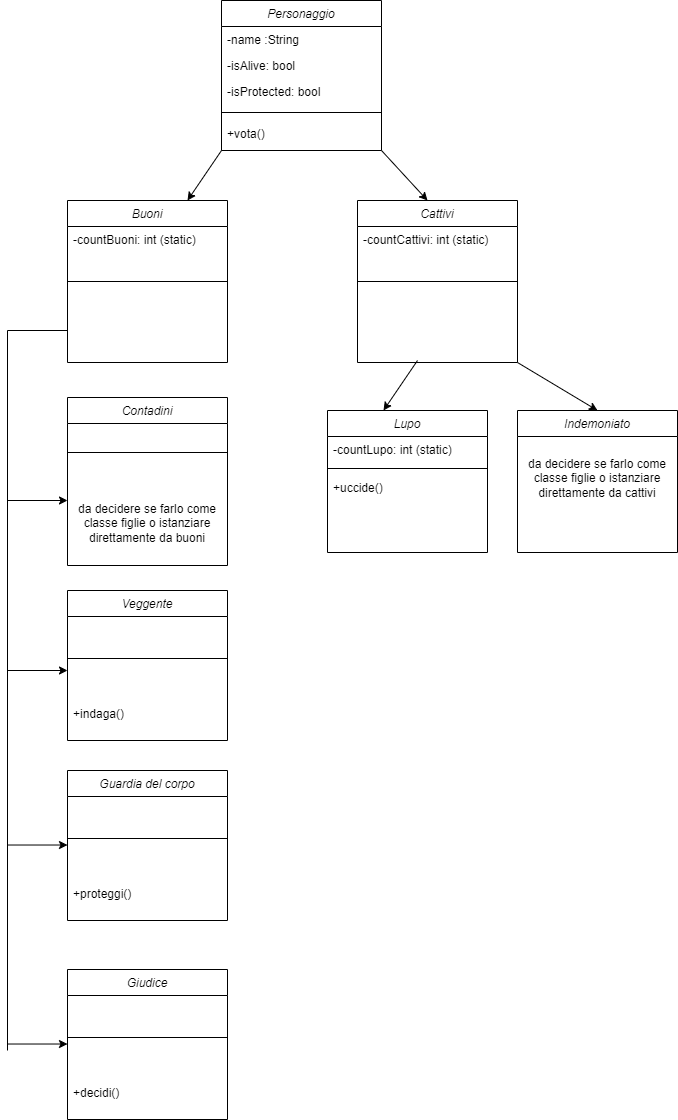

The diagram above was exported from draw.io. Its source (the exported page's mxGraphModel, read from the mxfile embedded in the PNG):
<mxGraphModel dx="1730" dy="980" grid="1" gridSize="10" guides="1" tooltips="1" connect="1" arrows="1" fold="1" page="1" pageScale="1" pageWidth="827" pageHeight="1169" math="0" shadow="0">
  <root>
    <mxCell id="WIyWlLk6GJQsqaUBKTNV-0" />
    <mxCell id="WIyWlLk6GJQsqaUBKTNV-1" parent="WIyWlLk6GJQsqaUBKTNV-0" />
    <mxCell id="zkfFHV4jXpPFQw0GAbJ--0" value="Personaggio" style="swimlane;fontStyle=2;align=center;verticalAlign=top;childLayout=stackLayout;horizontal=1;startSize=26;horizontalStack=0;resizeParent=1;resizeLast=0;collapsible=1;marginBottom=0;rounded=0;shadow=0;strokeWidth=1;" parent="WIyWlLk6GJQsqaUBKTNV-1" vertex="1">
      <mxGeometry x="334" y="50" width="160" height="150" as="geometry">
        <mxRectangle x="230" y="140" width="160" height="26" as="alternateBounds" />
      </mxGeometry>
    </mxCell>
    <mxCell id="zkfFHV4jXpPFQw0GAbJ--1" value="-name :String" style="text;align=left;verticalAlign=top;spacingLeft=4;spacingRight=4;overflow=hidden;rotatable=0;points=[[0,0.5],[1,0.5]];portConstraint=eastwest;" parent="zkfFHV4jXpPFQw0GAbJ--0" vertex="1">
      <mxGeometry y="26" width="160" height="26" as="geometry" />
    </mxCell>
    <mxCell id="zkfFHV4jXpPFQw0GAbJ--2" value="-isAlive: bool" style="text;align=left;verticalAlign=top;spacingLeft=4;spacingRight=4;overflow=hidden;rotatable=0;points=[[0,0.5],[1,0.5]];portConstraint=eastwest;rounded=0;shadow=0;html=0;" parent="zkfFHV4jXpPFQw0GAbJ--0" vertex="1">
      <mxGeometry y="52" width="160" height="26" as="geometry" />
    </mxCell>
    <mxCell id="zkfFHV4jXpPFQw0GAbJ--3" value="-isProtected: bool" style="text;align=left;verticalAlign=top;spacingLeft=4;spacingRight=4;overflow=hidden;rotatable=0;points=[[0,0.5],[1,0.5]];portConstraint=eastwest;rounded=0;shadow=0;html=0;" parent="zkfFHV4jXpPFQw0GAbJ--0" vertex="1">
      <mxGeometry y="78" width="160" height="26" as="geometry" />
    </mxCell>
    <mxCell id="zkfFHV4jXpPFQw0GAbJ--4" value="" style="line;html=1;strokeWidth=1;align=left;verticalAlign=middle;spacingTop=-1;spacingLeft=3;spacingRight=3;rotatable=0;labelPosition=right;points=[];portConstraint=eastwest;" parent="zkfFHV4jXpPFQw0GAbJ--0" vertex="1">
      <mxGeometry y="104" width="160" height="16" as="geometry" />
    </mxCell>
    <mxCell id="zkfFHV4jXpPFQw0GAbJ--5" value="+vota() " style="text;align=left;verticalAlign=top;spacingLeft=4;spacingRight=4;overflow=hidden;rotatable=0;points=[[0,0.5],[1,0.5]];portConstraint=eastwest;" parent="zkfFHV4jXpPFQw0GAbJ--0" vertex="1">
      <mxGeometry y="120" width="160" height="26" as="geometry" />
    </mxCell>
    <mxCell id="Thull6_jVdtDWFVk-yVq-1" value="" style="endArrow=classic;html=1;rounded=0;" parent="WIyWlLk6GJQsqaUBKTNV-1" edge="1">
      <mxGeometry width="50" height="50" relative="1" as="geometry">
        <mxPoint x="334" y="200" as="sourcePoint" />
        <mxPoint x="300" y="250" as="targetPoint" />
        <Array as="points" />
      </mxGeometry>
    </mxCell>
    <mxCell id="Thull6_jVdtDWFVk-yVq-2" value="" style="endArrow=classic;html=1;rounded=0;" parent="WIyWlLk6GJQsqaUBKTNV-1" edge="1">
      <mxGeometry width="50" height="50" relative="1" as="geometry">
        <mxPoint x="494" y="200" as="sourcePoint" />
        <mxPoint x="540" y="250" as="targetPoint" />
        <Array as="points" />
      </mxGeometry>
    </mxCell>
    <mxCell id="Thull6_jVdtDWFVk-yVq-3" value="Buoni" style="swimlane;fontStyle=2;align=center;verticalAlign=top;childLayout=stackLayout;horizontal=1;startSize=26;horizontalStack=0;resizeParent=1;resizeLast=0;collapsible=1;marginBottom=0;rounded=0;shadow=0;strokeWidth=1;" parent="WIyWlLk6GJQsqaUBKTNV-1" vertex="1">
      <mxGeometry x="180" y="250" width="160" height="162" as="geometry">
        <mxRectangle x="230" y="140" width="160" height="26" as="alternateBounds" />
      </mxGeometry>
    </mxCell>
    <mxCell id="Thull6_jVdtDWFVk-yVq-16" value="-countBuoni: int (static)" style="text;align=left;verticalAlign=top;spacingLeft=4;spacingRight=4;overflow=hidden;rotatable=0;points=[[0,0.5],[1,0.5]];portConstraint=eastwest;" parent="Thull6_jVdtDWFVk-yVq-3" vertex="1">
      <mxGeometry y="26" width="160" height="26" as="geometry" />
    </mxCell>
    <mxCell id="Thull6_jVdtDWFVk-yVq-7" value="" style="line;html=1;strokeWidth=1;align=left;verticalAlign=middle;spacingTop=-1;spacingLeft=3;spacingRight=3;rotatable=0;labelPosition=right;points=[];portConstraint=eastwest;" parent="Thull6_jVdtDWFVk-yVq-3" vertex="1">
      <mxGeometry y="52" width="160" height="58" as="geometry" />
    </mxCell>
    <mxCell id="Thull6_jVdtDWFVk-yVq-17" value="Cattivi" style="swimlane;fontStyle=2;align=center;verticalAlign=top;childLayout=stackLayout;horizontal=1;startSize=26;horizontalStack=0;resizeParent=1;resizeLast=0;collapsible=1;marginBottom=0;rounded=0;shadow=0;strokeWidth=1;" parent="WIyWlLk6GJQsqaUBKTNV-1" vertex="1">
      <mxGeometry x="470" y="250" width="160" height="162" as="geometry">
        <mxRectangle x="230" y="140" width="160" height="26" as="alternateBounds" />
      </mxGeometry>
    </mxCell>
    <mxCell id="Thull6_jVdtDWFVk-yVq-19" value="-countCattivi: int (static)" style="text;align=left;verticalAlign=top;spacingLeft=4;spacingRight=4;overflow=hidden;rotatable=0;points=[[0,0.5],[1,0.5]];portConstraint=eastwest;" parent="Thull6_jVdtDWFVk-yVq-17" vertex="1">
      <mxGeometry y="26" width="160" height="26" as="geometry" />
    </mxCell>
    <mxCell id="Thull6_jVdtDWFVk-yVq-20" value="" style="line;html=1;strokeWidth=1;align=left;verticalAlign=middle;spacingTop=-1;spacingLeft=3;spacingRight=3;rotatable=0;labelPosition=right;points=[];portConstraint=eastwest;" parent="Thull6_jVdtDWFVk-yVq-17" vertex="1">
      <mxGeometry y="52" width="160" height="58" as="geometry" />
    </mxCell>
    <mxCell id="Thull6_jVdtDWFVk-yVq-22" value="Lupo" style="swimlane;fontStyle=2;align=center;verticalAlign=top;childLayout=stackLayout;horizontal=1;startSize=26;horizontalStack=0;resizeParent=1;resizeLast=0;collapsible=1;marginBottom=0;rounded=0;shadow=0;strokeWidth=1;" parent="WIyWlLk6GJQsqaUBKTNV-1" vertex="1">
      <mxGeometry x="440" y="460" width="160" height="142" as="geometry">
        <mxRectangle x="230" y="140" width="160" height="26" as="alternateBounds" />
      </mxGeometry>
    </mxCell>
    <mxCell id="Thull6_jVdtDWFVk-yVq-24" value="-countLupo: int (static)" style="text;align=left;verticalAlign=top;spacingLeft=4;spacingRight=4;overflow=hidden;rotatable=0;points=[[0,0.5],[1,0.5]];portConstraint=eastwest;" parent="Thull6_jVdtDWFVk-yVq-22" vertex="1">
      <mxGeometry y="26" width="160" height="26" as="geometry" />
    </mxCell>
    <mxCell id="Thull6_jVdtDWFVk-yVq-25" value="" style="line;html=1;strokeWidth=1;align=left;verticalAlign=middle;spacingTop=-1;spacingLeft=3;spacingRight=3;rotatable=0;labelPosition=right;points=[];portConstraint=eastwest;" parent="Thull6_jVdtDWFVk-yVq-22" vertex="1">
      <mxGeometry y="52" width="160" height="12" as="geometry" />
    </mxCell>
    <mxCell id="Thull6_jVdtDWFVk-yVq-27" value="+uccide()" style="text;align=left;verticalAlign=top;spacingLeft=4;spacingRight=4;overflow=hidden;rotatable=0;points=[[0,0.5],[1,0.5]];portConstraint=eastwest;" parent="Thull6_jVdtDWFVk-yVq-22" vertex="1">
      <mxGeometry y="64" width="160" height="26" as="geometry" />
    </mxCell>
    <mxCell id="Thull6_jVdtDWFVk-yVq-28" value="" style="endArrow=classic;html=1;rounded=0;" parent="WIyWlLk6GJQsqaUBKTNV-1" edge="1">
      <mxGeometry width="50" height="50" relative="1" as="geometry">
        <mxPoint x="530" y="410" as="sourcePoint" />
        <mxPoint x="496" y="460" as="targetPoint" />
        <Array as="points" />
      </mxGeometry>
    </mxCell>
    <mxCell id="Thull6_jVdtDWFVk-yVq-29" value="Indemoniato" style="swimlane;fontStyle=2;align=center;verticalAlign=top;childLayout=stackLayout;horizontal=1;startSize=26;horizontalStack=0;resizeParent=1;resizeLast=0;collapsible=1;marginBottom=0;rounded=0;shadow=0;strokeWidth=1;" parent="WIyWlLk6GJQsqaUBKTNV-1" vertex="1">
      <mxGeometry x="630" y="460" width="160" height="142" as="geometry">
        <mxRectangle x="230" y="140" width="160" height="26" as="alternateBounds" />
      </mxGeometry>
    </mxCell>
    <mxCell id="dyxRfXVhcsrra0DH3OZK-0" value="da decidere se farlo come classe figlie o istanziare direttamente da cattivi" style="text;html=1;strokeColor=none;fillColor=none;align=center;verticalAlign=middle;whiteSpace=wrap;rounded=0;" vertex="1" parent="Thull6_jVdtDWFVk-yVq-29">
      <mxGeometry y="26" width="160" height="84" as="geometry" />
    </mxCell>
    <mxCell id="Thull6_jVdtDWFVk-yVq-35" value="" style="endArrow=classic;html=1;rounded=0;entryX=0.5;entryY=0;entryDx=0;entryDy=0;exitX=1;exitY=1;exitDx=0;exitDy=0;" parent="WIyWlLk6GJQsqaUBKTNV-1" source="Thull6_jVdtDWFVk-yVq-17" target="Thull6_jVdtDWFVk-yVq-29" edge="1">
      <mxGeometry width="50" height="50" relative="1" as="geometry">
        <mxPoint x="687.28" y="389.432" as="sourcePoint" />
        <mxPoint x="506" y="470" as="targetPoint" />
        <Array as="points" />
      </mxGeometry>
    </mxCell>
    <mxCell id="dyxRfXVhcsrra0DH3OZK-1" value="Contadini" style="swimlane;fontStyle=2;align=center;verticalAlign=top;childLayout=stackLayout;horizontal=1;startSize=26;horizontalStack=0;resizeParent=1;resizeLast=0;collapsible=1;marginBottom=0;rounded=0;shadow=0;strokeWidth=1;" vertex="1" parent="WIyWlLk6GJQsqaUBKTNV-1">
      <mxGeometry x="180" y="447" width="160" height="168" as="geometry">
        <mxRectangle x="230" y="140" width="160" height="26" as="alternateBounds" />
      </mxGeometry>
    </mxCell>
    <mxCell id="dyxRfXVhcsrra0DH3OZK-3" value="" style="line;html=1;strokeWidth=1;align=left;verticalAlign=middle;spacingTop=-1;spacingLeft=3;spacingRight=3;rotatable=0;labelPosition=right;points=[];portConstraint=eastwest;" vertex="1" parent="dyxRfXVhcsrra0DH3OZK-1">
      <mxGeometry y="26" width="160" height="58" as="geometry" />
    </mxCell>
    <mxCell id="dyxRfXVhcsrra0DH3OZK-5" value="da decidere se farlo come classe figlie o istanziare direttamente da buoni" style="text;html=1;strokeColor=none;fillColor=none;align=center;verticalAlign=middle;whiteSpace=wrap;rounded=0;" vertex="1" parent="dyxRfXVhcsrra0DH3OZK-1">
      <mxGeometry y="84" width="160" height="84" as="geometry" />
    </mxCell>
    <mxCell id="dyxRfXVhcsrra0DH3OZK-7" value="" style="endArrow=none;html=1;rounded=0;" edge="1" parent="WIyWlLk6GJQsqaUBKTNV-1">
      <mxGeometry width="50" height="50" relative="1" as="geometry">
        <mxPoint x="120" y="1100" as="sourcePoint" />
        <mxPoint x="120" y="380" as="targetPoint" />
      </mxGeometry>
    </mxCell>
    <mxCell id="dyxRfXVhcsrra0DH3OZK-8" value="" style="endArrow=none;html=1;rounded=0;" edge="1" parent="WIyWlLk6GJQsqaUBKTNV-1">
      <mxGeometry width="50" height="50" relative="1" as="geometry">
        <mxPoint x="180" y="380" as="sourcePoint" />
        <mxPoint x="120" y="380" as="targetPoint" />
      </mxGeometry>
    </mxCell>
    <mxCell id="dyxRfXVhcsrra0DH3OZK-10" value="" style="endArrow=classic;html=1;rounded=0;" edge="1" parent="WIyWlLk6GJQsqaUBKTNV-1">
      <mxGeometry width="50" height="50" relative="1" as="geometry">
        <mxPoint x="120" y="550" as="sourcePoint" />
        <mxPoint x="180" y="550" as="targetPoint" />
      </mxGeometry>
    </mxCell>
    <mxCell id="dyxRfXVhcsrra0DH3OZK-11" value="Veggente" style="swimlane;fontStyle=2;align=center;verticalAlign=top;childLayout=stackLayout;horizontal=1;startSize=26;horizontalStack=0;resizeParent=1;resizeLast=0;collapsible=1;marginBottom=0;rounded=0;shadow=0;strokeWidth=1;" vertex="1" parent="WIyWlLk6GJQsqaUBKTNV-1">
      <mxGeometry x="180" y="640" width="160" height="150" as="geometry">
        <mxRectangle x="230" y="140" width="160" height="26" as="alternateBounds" />
      </mxGeometry>
    </mxCell>
    <mxCell id="dyxRfXVhcsrra0DH3OZK-13" value="" style="line;html=1;strokeWidth=1;align=left;verticalAlign=middle;spacingTop=-1;spacingLeft=3;spacingRight=3;rotatable=0;labelPosition=right;points=[];portConstraint=eastwest;" vertex="1" parent="dyxRfXVhcsrra0DH3OZK-11">
      <mxGeometry y="26" width="160" height="84" as="geometry" />
    </mxCell>
    <mxCell id="dyxRfXVhcsrra0DH3OZK-18" value="+indaga()" style="text;align=left;verticalAlign=top;spacingLeft=4;spacingRight=4;overflow=hidden;rotatable=0;points=[[0,0.5],[1,0.5]];portConstraint=eastwest;" vertex="1" parent="dyxRfXVhcsrra0DH3OZK-11">
      <mxGeometry y="110" width="160" height="26" as="geometry" />
    </mxCell>
    <mxCell id="dyxRfXVhcsrra0DH3OZK-15" value="" style="endArrow=classic;html=1;rounded=0;" edge="1" parent="WIyWlLk6GJQsqaUBKTNV-1">
      <mxGeometry width="50" height="50" relative="1" as="geometry">
        <mxPoint x="120" y="720" as="sourcePoint" />
        <mxPoint x="180" y="720" as="targetPoint" />
      </mxGeometry>
    </mxCell>
    <mxCell id="dyxRfXVhcsrra0DH3OZK-19" value="Guardia del corpo" style="swimlane;fontStyle=2;align=center;verticalAlign=top;childLayout=stackLayout;horizontal=1;startSize=26;horizontalStack=0;resizeParent=1;resizeLast=0;collapsible=1;marginBottom=0;rounded=0;shadow=0;strokeWidth=1;" vertex="1" parent="WIyWlLk6GJQsqaUBKTNV-1">
      <mxGeometry x="180" y="820" width="160" height="150" as="geometry">
        <mxRectangle x="230" y="140" width="160" height="26" as="alternateBounds" />
      </mxGeometry>
    </mxCell>
    <mxCell id="dyxRfXVhcsrra0DH3OZK-20" value="" style="line;html=1;strokeWidth=1;align=left;verticalAlign=middle;spacingTop=-1;spacingLeft=3;spacingRight=3;rotatable=0;labelPosition=right;points=[];portConstraint=eastwest;" vertex="1" parent="dyxRfXVhcsrra0DH3OZK-19">
      <mxGeometry y="26" width="160" height="84" as="geometry" />
    </mxCell>
    <mxCell id="dyxRfXVhcsrra0DH3OZK-21" value="+proteggi()" style="text;align=left;verticalAlign=top;spacingLeft=4;spacingRight=4;overflow=hidden;rotatable=0;points=[[0,0.5],[1,0.5]];portConstraint=eastwest;" vertex="1" parent="dyxRfXVhcsrra0DH3OZK-19">
      <mxGeometry y="110" width="160" height="26" as="geometry" />
    </mxCell>
    <mxCell id="dyxRfXVhcsrra0DH3OZK-22" value="" style="endArrow=classic;html=1;rounded=0;" edge="1" parent="WIyWlLk6GJQsqaUBKTNV-1">
      <mxGeometry width="50" height="50" relative="1" as="geometry">
        <mxPoint x="120" y="894.52" as="sourcePoint" />
        <mxPoint x="180" y="894.52" as="targetPoint" />
      </mxGeometry>
    </mxCell>
    <mxCell id="dyxRfXVhcsrra0DH3OZK-23" value="Giudice" style="swimlane;fontStyle=2;align=center;verticalAlign=top;childLayout=stackLayout;horizontal=1;startSize=26;horizontalStack=0;resizeParent=1;resizeLast=0;collapsible=1;marginBottom=0;rounded=0;shadow=0;strokeWidth=1;" vertex="1" parent="WIyWlLk6GJQsqaUBKTNV-1">
      <mxGeometry x="180" y="1019" width="160" height="150" as="geometry">
        <mxRectangle x="230" y="140" width="160" height="26" as="alternateBounds" />
      </mxGeometry>
    </mxCell>
    <mxCell id="dyxRfXVhcsrra0DH3OZK-24" value="" style="line;html=1;strokeWidth=1;align=left;verticalAlign=middle;spacingTop=-1;spacingLeft=3;spacingRight=3;rotatable=0;labelPosition=right;points=[];portConstraint=eastwest;" vertex="1" parent="dyxRfXVhcsrra0DH3OZK-23">
      <mxGeometry y="26" width="160" height="84" as="geometry" />
    </mxCell>
    <mxCell id="dyxRfXVhcsrra0DH3OZK-25" value="+decidi()" style="text;align=left;verticalAlign=top;spacingLeft=4;spacingRight=4;overflow=hidden;rotatable=0;points=[[0,0.5],[1,0.5]];portConstraint=eastwest;" vertex="1" parent="dyxRfXVhcsrra0DH3OZK-23">
      <mxGeometry y="110" width="160" height="26" as="geometry" />
    </mxCell>
    <mxCell id="dyxRfXVhcsrra0DH3OZK-26" value="" style="endArrow=classic;html=1;rounded=0;" edge="1" parent="WIyWlLk6GJQsqaUBKTNV-1">
      <mxGeometry width="50" height="50" relative="1" as="geometry">
        <mxPoint x="120" y="1093.52" as="sourcePoint" />
        <mxPoint x="180" y="1093.52" as="targetPoint" />
      </mxGeometry>
    </mxCell>
  </root>
</mxGraphModel>